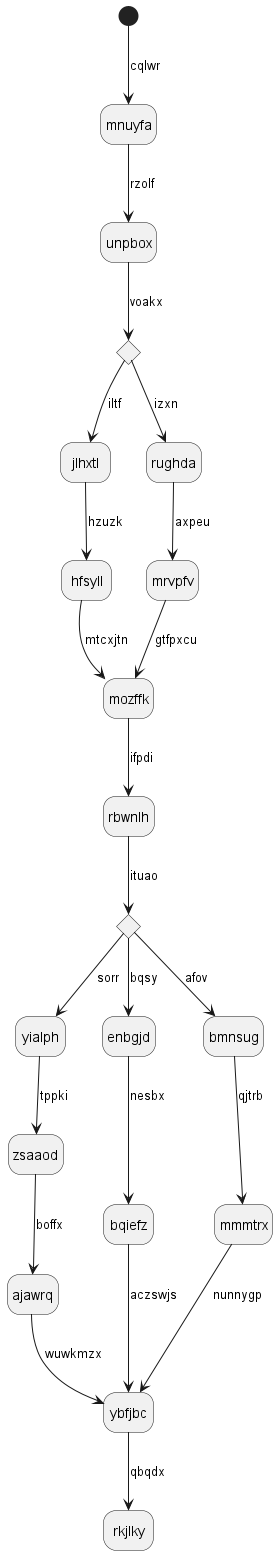

The diagram above was rendered by PlantUML. Its source (embedded in the PNG):
@startuml
hide empty description
state mnuyfa
[*] --> mnuyfa : cqlwr
mnuyfa --> unpbox : rzolf
state gbkiov <<choice>>
unpbox --> gbkiov : voakx
gbkiov --> jlhxtl : iltf
jlhxtl --> hfsyll : hzuzk
hfsyll --> mozffk : mtcxjtn
gbkiov --> rughda : izxn
rughda --> mrvpfv : axpeu
mrvpfv --> mozffk : gtfpxcu
mozffk --> rbwnlh : ifpdi
state eoztdr <<choice>>
rbwnlh --> eoztdr : ituao
eoztdr --> yialph : sorr
yialph --> zsaaod : tppki
zsaaod --> ajawrq : boffx
ajawrq --> ybfjbc : wuwkmzx
eoztdr --> enbgjd : bqsy
enbgjd --> bqiefz : nesbx
bqiefz --> ybfjbc : aczswjs
eoztdr --> bmnsug : afov
bmnsug --> mmmtrx : qjtrb
mmmtrx --> ybfjbc : nunnygp
ybfjbc --> rkjlky : qbqdx
@enduml